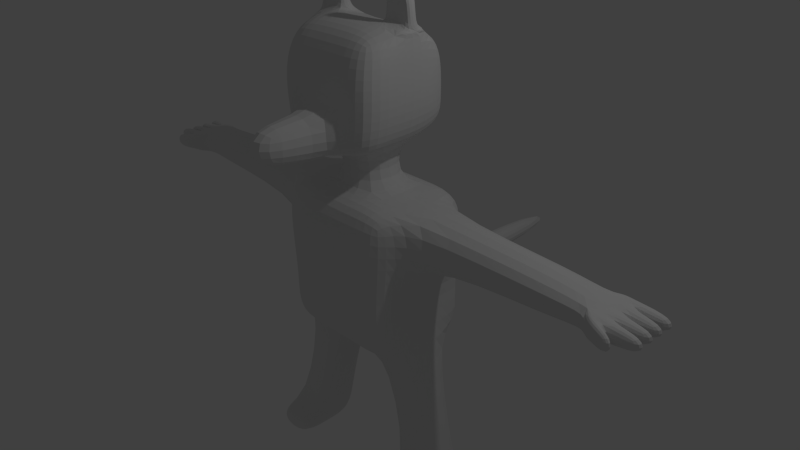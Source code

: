 # Source: Raccoon.blend  (saved by Blender 2.71.0; exported with 4.5.12 LTS)
import bpy
from mathutils import Matrix  # noqa: F401  (used for matrix-valued properties, if any)

bpy.ops.wm.read_factory_settings(use_empty=True)
scene = bpy.context.scene
scene.name = 'Scene'

# ---- collections
col_collection_1 = bpy.data.collections.new('Collection 1'); scene.collection.children.link(col_collection_1)

# ---- materials (node trees are filled in below, after node groups)
mat_material = bpy.data.materials.new('Material')
mat_material.alpha_threshold = 0.0
mat_material.use_transparent_shadow = False
mat_material.roughness = 0.5
mat_material.line_color = (0.0, 0.0, 0.0, 1.0)

# ---- material node trees

# ---- world
world_world = bpy.data.worlds.new('World'); scene.world = world_world
world_world.color = (0.05088, 0.05088, 0.05088)
world_world.use_sun_shadow = False
world_world.sun_shadow_jitter_overblur = 0.0
world_world.cycles.sampling_method = 'MANUAL'
world_world.cycles.sample_map_resolution = 256

# ---- cameras
cam_camera = bpy.data.cameras.new('Camera')
cam_camera.clip_end = 100.0
cam_camera.lens = 35.0
cam_camera.sensor_width = 32.0
cam_camera.sensor_height = 18.0
cam_camera.ortho_scale = 7.314
cam_camera.dof.focus_distance = 0.0
cam_camera.dof.aperture_fstop = 128.0

# ---- lights
light_lamp = bpy.data.lights.new('Lamp', 'POINT')
light_lamp.transmission_factor = 0.0
light_lamp.cutoff_distance = 30.0
light_lamp.energy = 100.0
light_lamp.shadow_buffer_clip_start = 1.001
light_lamp.shadow_soft_size = 0.1
light_lamp.shadow_maximum_resolution = 0.006
light_lamp.use_absolute_resolution = True
light_lamp.cycles.use_multiple_importance_sampling = False

# ---- meshes
me_cube = bpy.data.meshes.new('Cube')
me_cube.from_pydata([(-0.3333, -0.3333, -1.0), (-0.3333, -0.7, -1.0), (-0.9, -0.7, -1.0), (-1.0, -0.3333, -1.0), (-1.4, -0.3333, -2.756), (-0.7333, -0.3333, -2.756), (0.3333, -0.3333, -1.0), (0.3333, -0.7, -1.0), (-0.3333, -0.8, -0.3333), (-0.8, -0.7, -0.3333), (-0.9, -0.3333, -0.3333), (-0.3333, 0.3333, -1.0), (-0.7333, 0.3333, -2.756), (-1.0, 0.3333, -1.0), (-1.4, 0.3333, -2.756), (0.3333, 0.3333, -1.0), (1.0, -0.3333, -1.0), (0.9, -0.7, -1.0), (0.3333, -0.8, -0.3333), (-0.3333, -0.8, 0.3333), (-0.9, -0.7, 0.3333), (-1.0, -0.3333, 0.3333), (-0.9, 0.3333, -0.3333), (0.3333, 0.7, -1.0), (-0.3333, 0.7, -1.0), (0.7333, 0.3333, -2.756), (0.7333, -0.3333, -2.756), (1.4, -0.3333, -2.756), (0.9, -0.3333, -0.3333), (0.8, -0.7, -0.3333), (0.3333, -0.8, 0.3333), (-0.3333, -0.7, 1.0), (-0.9, -0.7, 1.0), (-1.0, -0.3333, 1.0), (-1.0, 0.3333, 0.3333), (-0.9, 0.7, -0.3333), (-1.0, 0.7, -1.0), (0.3333, 0.8, -0.3333), (-0.3333, 0.8, -0.3333), (1.0, 0.7, -1.0), (1.0, 0.3333, -1.0), (1.4, 0.3333, -2.756), (0.9, 0.3333, -0.3333), (1.0, -0.3333, 0.3333), (0.9, -0.7, 0.3333), (0.3333, -0.7, 1.0), (-0.3333, -0.3333, 1.0), (-3.0, -0.3333, 0.9), (-3.0, -0.3333, 0.4333), (-3.0, 0.3333, 0.4333), (-1.0, 0.7, 0.3333), (0.3333, 0.8, 0.3333), (-0.3333, 0.8, 0.3333), (0.9, 0.7, -0.3333), (1.0, 0.3333, 0.3333), (1.0, -0.3333, 1.0), (0.9, -0.7, 1.0), (0.3333, -0.3333, 1.0), (-0.3333, 0.3333, 1.0), (-1.0, 0.3333, 1.0), (-3.0, 0.3333, 0.9), (-1.0, 0.7, 1.0), (0.3333, 0.7, 1.0), (-0.3333, 0.7, 1.0), (1.0, 0.7, 0.3333), (3.0, 0.3333, 0.4), (3.0, -0.3333, 0.4), (3.0, -0.3333, 0.9333), (0.3333, -0.3333, 1.6), (-0.3333, -0.3333, 1.6), (-0.3333, 0.3333, 1.6), (0.3333, 0.3333, 1.0), (1.0, 0.7, 1.0), (1.0, 0.3333, 1.0), (3.0, 0.3333, 0.9333), (0.3333, 0.3333, 1.6), (0.2556, -0.7667, 1.6), (-0.2556, -0.7667, 1.6), (-0.6667, -0.2556, 1.7), (-0.6667, 0.2556, 1.7), (0.6667, 0.2556, 1.7), (0.6667, -0.2556, 1.7), (-0.6667, -0.7667, 1.7), (0.6667, -0.7667, 1.7), (0.2556, -1.767, 1.6), (-0.2556, -1.767, 1.6), (-0.2556, 0.7667, 1.6), (0.2556, 0.7667, 1.6), (-0.6133, 0.6667, 1.9), (-0.7667, -0.2556, 2.1), (-0.7667, 0.2556, 2.1), (0.6133, 0.6667, 1.9), (0.7667, 0.2556, 2.1), (0.7667, -0.2556, 2.1), (-0.2556, -0.7667, 2.1), (-0.7667, -0.7667, 2.1), (0.7667, -0.7667, 2.1), (0.2556, -0.7667, 2.1), (-0.2556, -1.767, 2.2), (0.2556, -1.767, 2.2), (-0.2556, 0.7667, 2.1), (0.2556, 0.7667, 2.1), (-0.6133, 0.6667, 2.1), (-0.7667, -0.2556, 2.6), (-0.7667, 0.2556, 2.6), (0.6133, 0.6667, 2.1), (0.7667, 0.2556, 2.6), (0.7667, -0.2556, 2.6), (-0.2556, -0.7667, 2.6), (-0.7667, -0.7667, 2.6), (0.7667, -0.7667, 2.6), (0.2556, -0.7667, 2.6), (-0.2556, 0.7667, 2.5), (0.2556, 0.7667, 2.5), (-0.6133, 0.6667, 2.5), (-0.7667, -0.2556, 3.0), (-0.7667, 0.2556, 3.0), (0.6133, 0.6667, 2.5), (0.7667, 0.2556, 3.0), (0.7667, -0.2556, 3.0), (-0.2556, -0.5667, 3.0), (-0.6133, -0.5667, 3.0), (0.6133, -0.5667, 3.0), (0.2556, -0.5667, 3.0), (-0.2556, 0.5667, 2.8), (0.2556, 0.5667, 2.8), (-0.6133, 0.5667, 2.8), (-0.75, -0.1, 3.0), (-0.75, 0.1, 3.0), (-0.55, 0.1, 3.1), (-0.35, 0.1, 3.1), (-0.2556, 0.2556, 3.0), (-0.2556, -0.2556, 3.1), (-0.35, -0.1, 3.1), (-0.55, 0.0, 3.1), (0.6133, 0.5667, 2.8), (0.2556, 0.2556, 3.0), (0.2556, -0.2556, 3.1), (0.35, -0.1, 3.1), (0.35, 0.1, 3.1), (0.55, 0.1, 3.1), (0.75, 0.1, 3.0), (0.75, -0.1, 3.0), (0.55, 0.0, 3.1), (0.35, -0.1, 3.3), (0.35, 0.1, 3.3), (0.55, 2.235e-08, 3.3), (0.45, -0.1, 3.6), (0.45, 0.1, 3.6), (0.55, 0.1, 3.3), (0.75, -0.1, 3.3), (0.55, -0.1, 3.7), (0.55, 0.1, 3.7), (0.75, 0.1, 3.3), (0.65, -0.1, 3.6), (0.65, 0.1, 3.6), (-0.75, -0.1, 3.3), (-0.75, 0.1, 3.3), (-0.55, 2.235e-08, 3.3), (-0.65, -0.1, 3.6), (-0.65, 0.1, 3.6), (-0.55, 0.1, 3.3), (-0.35, -0.1, 3.3), (-0.55, -0.1, 3.7), (-0.55, 0.1, 3.7), (-0.35, 0.1, 3.3), (-0.45, -0.1, 3.6), (-0.45, 0.1, 3.6), (-0.1667, 0.8, -0.5), (0.1667, 0.8, -0.5), (-0.1667, 0.7, -0.8333), (0.1667, 0.7, -0.8333), (-3.4, -0.28, 0.8333), (-3.4, -0.28, 0.5), (-3.4, 0.28, 0.5), (-3.4, 0.28, 0.8333), (-3.6, -0.3133, 0.7833), (-3.6, -0.3133, 0.55), (-3.6, 0.3333, 0.55), (-3.6, 0.3333, 0.7833), (-4.1, -0.3333, 0.7667), (-4.1, -0.3333, 0.5667), (-4.1, 0.3333, 0.5667), (-4.1, 0.3333, 0.7667), (-0.1667, 3.7, -0.5), (0.1667, 3.7, -0.5), (-0.1667, 3.7, -0.8333), (0.1667, 3.7, -0.8333), (-1.5, -0.3333, -3.156), (-0.8333, -0.3333, -3.156), (-0.8333, 0.3333, -3.156), (-1.5, 0.3333, -3.156), (-1.4, -0.7333, -2.756), (-0.7333, -0.7333, -2.756), (-1.5, -0.7333, -3.156), (-0.8333, -0.7333, -3.156), (0.8333, 0.3333, -3.156), (0.8333, -0.3333, -3.156), (1.5, -0.3333, -3.156), (1.5, 0.3333, -3.156), (0.7333, -0.7333, -2.756), (1.4, -0.7333, -2.756), (0.8333, -0.7333, -3.156), (1.5, -0.7333, -3.156), (-3.6, -0.1667, 0.7833), (-3.6, 5.96e-07, 0.7833), (-3.6, 0.1667, 0.7833), (-3.6, 0.1667, 0.55), (-3.6, 6.557e-07, 0.55), (-3.6, -0.1667, 0.55), (-4.1, -0.1767, 0.7667), (-4.1, 0.01, 0.7667), (-4.1, 0.1767, 0.7667), (-4.1, 0.1767, 0.5667), (-4.1, 0.01, 0.5667), (-4.1, -0.1767, 0.5667), (-4.1, -0.1567, 0.7667), (-4.1, -0.1567, 0.5667), (-4.1, -0.009999, 0.7667), (-4.1, -0.009999, 0.5667), (-4.1, 0.1567, 0.7667), (-4.1, 0.1567, 0.5667), (-3.9, -0.4333, 0.7833), (-3.9, -0.4333, 0.55), (-3.5, -0.38, 0.7833), (-3.5, -0.38, 0.55), (-3.83, -0.53, 0.7833), (-3.83, -0.53, 0.55), (3.4, -0.28, 0.8333), (3.4, -0.28, 0.5), (3.4, 0.28, 0.5), (3.4, 0.28, 0.8333), (3.6, -0.3133, 0.7833), (3.6, -0.3133, 0.55), (3.6, 0.3333, 0.55), (3.6, 0.3333, 0.7833), (4.1, -0.3333, 0.7667), (4.1, -0.3333, 0.5667), (4.1, 0.3333, 0.5667), (4.1, 0.3333, 0.7667), (3.6, -0.1667, 0.7833), (3.6, 5.96e-07, 0.7833), (3.6, 0.1667, 0.7833), (3.6, 0.1667, 0.55), (3.6, 6.557e-07, 0.55), (3.6, -0.1667, 0.55), (4.1, -0.1767, 0.7667), (4.1, 0.01, 0.7667), (4.1, 0.1767, 0.7667), (4.1, 0.1767, 0.5667), (4.1, 0.01, 0.5667), (4.1, -0.1767, 0.5667), (4.1, -0.1567, 0.7667), (4.1, -0.1567, 0.5667), (4.1, -0.009999, 0.7667), (4.1, -0.009999, 0.5667), (4.1, 0.1567, 0.7667), (4.1, 0.1567, 0.5667), (3.9, -0.4333, 0.7833), (3.9, -0.4333, 0.55), (3.5, -0.38, 0.7833), (3.5, -0.38, 0.55), (3.83, -0.53, 0.7833), (3.83, -0.53, 0.55)], [], [(0, 1, 2, 3), (0, 3, 4, 5), (6, 7, 1, 0), (1, 8, 9, 2), (2, 9, 10, 3), (11, 0, 5, 12), (3, 13, 14, 4), (14, 12, 190, 191), (15, 6, 0, 11), (16, 17, 7, 6), (7, 18, 8, 1), (8, 19, 20, 9), (9, 20, 21, 10), (3, 10, 22, 13), (13, 11, 12, 14), (23, 15, 11, 24), (6, 15, 25, 26), (16, 6, 26, 27), (16, 28, 29, 17), (17, 29, 18, 7), (18, 30, 19, 8), (19, 31, 32, 20), (20, 32, 33, 21), (10, 21, 34, 22), (13, 22, 35, 36), (24, 11, 13, 36), (38, 37, 169, 168), (39, 40, 15, 23), (15, 40, 41, 25), (25, 41, 199, 196), (40, 16, 27, 41), (40, 42, 28, 16), (28, 43, 44, 29), (29, 44, 30, 18), (30, 45, 31, 19), (46, 33, 32, 31), (21, 33, 47, 48), (34, 21, 48, 49), (22, 34, 50, 35), (38, 24, 36, 35), (51, 37, 38, 52), (53, 39, 23, 37), (39, 53, 42, 40), (42, 54, 43, 28), (43, 55, 56, 44), (44, 56, 45, 30), (57, 46, 31, 45), (58, 59, 33, 46), (33, 59, 60, 47), (49, 48, 173, 174), (59, 34, 49, 60), (34, 59, 61, 50), (52, 38, 35, 50), (62, 51, 52, 63), (64, 53, 37, 51), (53, 64, 54, 42), (43, 54, 65, 66), (55, 43, 66, 67), (55, 57, 45, 56), (46, 57, 68, 69), (58, 46, 69, 70), (63, 61, 59, 58), (63, 52, 50, 61), (62, 63, 58, 71), (72, 64, 51, 62), (64, 72, 73, 54), (54, 73, 74, 65), (73, 55, 67, 74), (73, 71, 57, 55), (57, 71, 75, 68), (69, 68, 76, 77), (71, 58, 70, 75), (70, 69, 78, 79), (72, 62, 71, 73), (68, 75, 80, 81), (82, 69, 77), (68, 83, 76), (77, 76, 84, 85), (75, 70, 86, 87), (88, 70, 79), (69, 82, 78), (79, 78, 89, 90), (83, 68, 81), (75, 91, 80), (81, 80, 92, 93), (82, 77, 94, 95), (76, 83, 96, 97), (94, 77, 85, 98), (76, 97, 99, 84), (85, 84, 99, 98), (91, 75, 87), (70, 88, 86), (87, 86, 100, 101), (88, 79, 90, 102), (78, 82, 95, 89), (90, 89, 103, 104), (83, 81, 93, 96), (80, 91, 105, 92), (93, 92, 106, 107), (95, 94, 108, 109), (97, 96, 110, 111), (97, 94, 98, 99), (91, 87, 101, 105), (86, 88, 102, 100), (101, 100, 112, 113), (102, 90, 104, 114), (89, 95, 109, 103), (104, 103, 115, 116), (96, 93, 107, 110), (92, 105, 117, 106), (107, 106, 118, 119), (94, 97, 111, 108), (109, 108, 120, 121), (111, 110, 122, 123), (105, 101, 113, 117), (100, 102, 114, 112), (113, 112, 124, 125), (114, 104, 116, 126), (103, 109, 121, 115), (129, 130, 131), (127, 115, 134), (110, 107, 119, 122), (106, 117, 135, 118), (136, 139, 140), (138, 137, 119), (108, 111, 123, 120), (132, 115, 121, 120), (119, 137, 123, 122), (117, 113, 125, 135), (112, 114, 126, 124), (125, 124, 131, 136), (124, 126, 116, 131), (136, 131, 132, 137), (135, 125, 136, 118), (137, 132, 120, 123), (144, 145, 139, 138), (146, 144, 138, 143), (147, 148, 145, 144), (145, 149, 140, 139), (150, 146, 143, 142), (146, 151, 147, 144), (151, 152, 148, 147), (148, 152, 149, 145), (149, 153, 141, 140), (153, 150, 142, 141), (150, 154, 151, 146), (154, 155, 152, 151), (152, 155, 153, 149), (155, 154, 150, 153), (156, 157, 128, 127), (158, 156, 127, 134), (159, 160, 157, 156), (157, 161, 129, 128), (162, 158, 134, 133), (158, 163, 159, 156), (163, 164, 160, 159), (160, 164, 161, 157), (161, 165, 130, 129), (165, 162, 133, 130), (163, 158, 162, 166), (166, 167, 164, 163), (164, 167, 165, 161), (167, 166, 162, 165), (23, 24, 170, 171), (168, 169, 185, 184), (24, 38, 168, 170), (37, 23, 171, 169), (132, 133, 115), (130, 133, 131), (141, 142, 118), (138, 119, 143), (115, 133, 134), (133, 132, 131), (136, 140, 118), (136, 137, 138), (142, 119, 118), (119, 142, 143), (128, 116, 115), (136, 138, 139), (140, 141, 118), (127, 128, 115), (116, 129, 131), (116, 128, 129), (178, 174, 207), (60, 49, 174, 175), (47, 60, 175, 172), (48, 47, 172, 173), (209, 177, 181, 215), (175, 174, 178, 179), (176, 172, 204), (213, 212, 183, 182), (179, 178, 182, 183), (206, 179, 183, 212), (177, 176, 180, 181), (185, 187, 186, 184), (171, 170, 186, 187), (169, 171, 187, 185), (170, 168, 184, 186), (190, 189, 188, 191), (4, 14, 191, 188), (12, 5, 189, 190), (189, 5, 193, 195), (193, 192, 194, 195), (4, 188, 194, 192), (188, 189, 195, 194), (5, 4, 192, 193), (199, 198, 197, 196), (26, 25, 196, 197), (198, 27, 201, 203), (41, 27, 198, 199), (201, 200, 202, 203), (26, 197, 202, 200), (197, 198, 203, 202), (27, 26, 200, 201), (173, 177, 209), (173, 209, 208), (174, 173, 208), (174, 208, 207), (178, 207, 213, 182), (214, 211, 220, 221), (217, 216, 218, 219), (175, 179, 206), (175, 206, 205), (172, 175, 205), (172, 205, 204), (181, 180, 210, 215), (205, 218, 216, 204), (213, 207, 206, 212), (176, 204, 210, 180), (208, 209, 217, 219), (206, 220, 211, 205), (217, 209, 204, 216), (215, 210, 204, 209), (218, 205, 208, 219), (214, 208, 205, 211), (221, 220, 206, 207), (207, 208, 214, 221), (176, 177, 223, 222), (172, 224, 225, 173), (224, 226, 227, 225), (222, 223, 227, 226), (176, 222, 226, 224), (224, 172, 176), (177, 173, 225), (223, 177, 225, 227), (234, 243, 230), (245, 251, 237, 233), (231, 235, 234, 230), (232, 240, 228), (249, 238, 239, 248), (235, 239, 238, 234), (242, 248, 239, 235), (233, 237, 236, 232), (229, 245, 233), (229, 244, 245), (230, 244, 229), (230, 243, 244), (234, 238, 249, 243), (250, 257, 256, 247), (253, 255, 254, 252), (231, 242, 235), (231, 241, 242), (228, 241, 231), (228, 240, 241), (237, 251, 246, 236), (241, 240, 252, 254), (249, 248, 242, 243), (232, 236, 246, 240), (244, 255, 253, 245), (242, 241, 247, 256), (253, 252, 240, 245), (251, 245, 240, 246), (254, 255, 244, 241), (250, 247, 241, 244), (257, 243, 242, 256), (243, 257, 250, 244), (232, 258, 259, 233), (228, 229, 261, 260), (260, 261, 263, 262), (258, 262, 263, 259), (232, 260, 262, 258), (260, 232, 228), (233, 261, 229), (259, 263, 261, 233), (67, 66, 229, 228), (74, 67, 228, 231), (65, 74, 231, 230), (66, 65, 230, 229)])
me_cube.materials.append(mat_material)
me_cube.use_remesh_preserve_volume = False
me_cube.use_remesh_preserve_attributes = False
me_cube.use_mirror_vertex_groups = False
me_cube.update()
arm_armature = bpy.data.armatures.new('Armature')  # bones are not reproduced

# ---- objects
ob_armature = bpy.data.objects.new('Armature', arm_armature)
ob_cube = bpy.data.objects.new('Cube', me_cube)
ob_lamp = bpy.data.objects.new('Lamp', light_lamp)
ob_camera = bpy.data.objects.new('Camera', cam_camera)

# ---- transforms, parenting, visibility, modifiers, constraints
ob_armature.location = (0.0, 0.0, 0.0)
ob_armature.hide_viewport = True
ob_armature.lineart.crease_threshold = 0.0
ob_cube.location = (0.0, 0.0, 0.0)
ob_cube.lock_rotations_4d = False
ob_cube.empty_display_type = 'ARROWS'
ob_cube.lineart.crease_threshold = 0.0
_m = ob_cube.modifiers.new('Subsurf', 'SUBSURF')
_m.uv_smooth = 'PRESERVE_CORNERS'
_m.quality = 2
_m.levels = 2
_m.show_only_control_edges = False
ob_lamp.location = (4.076, 1.005, 5.904)
ob_lamp.rotation_euler = (0.6503, 0.05522, 1.866)
ob_lamp.lock_rotations_4d = False
ob_lamp.empty_display_type = 'ARROWS'
ob_lamp.color = (0.0, 0.0, 0.0, 0.0)
ob_lamp.lineart.crease_threshold = 0.0
ob_camera.location = (7.481, -6.508, 5.344)
ob_camera.rotation_euler = (1.109, 0.01082, 0.8149)
ob_camera.lock_rotations_4d = False
ob_camera.empty_display_type = 'ARROWS'
ob_camera.color = (0.0, 0.0, 0.0, 0.0)
ob_camera.display_type = 'WIRE'
ob_camera.lineart.crease_threshold = 0.0

# ---- collection membership
col_collection_1.objects.link(ob_armature)
col_collection_1.objects.link(ob_cube)
col_collection_1.objects.link(ob_lamp)
col_collection_1.objects.link(ob_camera)

# ---- scene / render settings (as saved in the file)
scene.camera = ob_camera
scene.frame_start = 1; scene.frame_end = 250; scene.frame_set(1)
scene.render.engine = 'BLENDER_EEVEE_NEXT'
scene.render.resolution_percentage = 50
scene.render.dither_intensity = 0.0
scene.cycles.use_denoising = False
scene.cycles.samples = 10
scene.cycles.sampling_pattern = 'TABULATED_SOBOL'
scene.cycles.light_sampling_threshold = 0.0
scene.cycles.use_adaptive_sampling = False
scene.cycles.use_light_tree = False
scene.cycles.blur_glossy = 0.0
scene.cycles.volume_bounces = 1
scene.cycles.pixel_filter_type = 'GAUSSIAN'
scene.cycles.sample_clamp_indirect = 0.0
scene.view_settings.view_transform = 'Standard'
bpy.context.view_layer.update()
